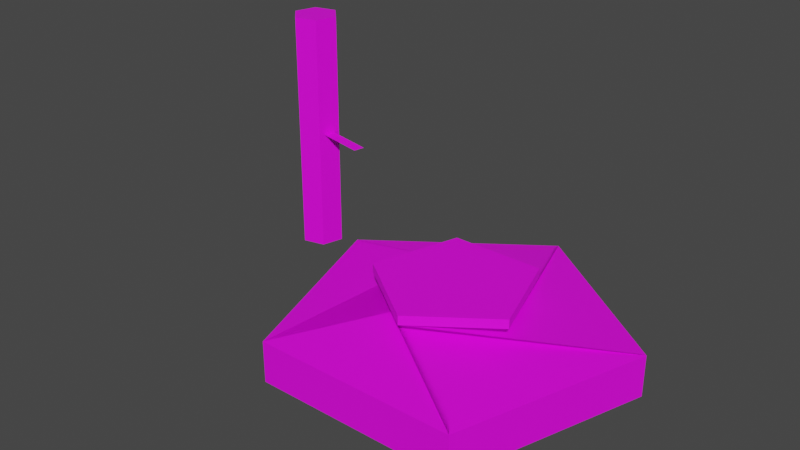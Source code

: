 # Source: platform.blend  (saved by Blender 3.1.7; exported with 4.5.12 LTS)
import bpy
from mathutils import Matrix  # noqa: F401  (used for matrix-valued properties, if any)

bpy.ops.wm.read_factory_settings(use_empty=True)
scene = bpy.context.scene
scene.name = 'Scene'

# ---- collections
col_collection = bpy.data.collections.new('Collection'); scene.collection.children.link(col_collection)

# ---- images (referenced by path relative to the original .blend; pixels are not part of the script)
import os
ASSET_DIR = os.environ.get("B2B_ASSET_DIR", "")  # directory of the original .blend (textures are referenced by path, not embedded)
HERE = os.path.dirname(os.path.abspath(__file__))  # packed textures are extracted next to this script under _unpacked/

def load_image(name, relpath, width, height, colorspace="sRGB"):
    """Load a texture the original file referenced (path relative to the .blend, or extracted next to this script)."""
    p = next((c for c in (os.path.join(HERE, relpath), os.path.join(ASSET_DIR, relpath)) if relpath and os.path.exists(c)), "")
    if p:
        img = bpy.data.images.load(p, check_existing=True)
        img.name = name
    else:  # same state as the original file: an image datablock whose file is absent (Cycles renders it pink)
        img = bpy.data.images.new(name, width, height)
        img.source = "FILE"
        img.filepath = "//" + (relpath or name)
    img.colorspace_settings.name = colorspace
    return img
img_platform_jpeg = load_image('platform.jpeg', 'platform.jpeg', 1024, 1024, 'sRGB')

# ---- materials (node trees are filled in below, after node groups)
mat_material_006 = bpy.data.materials.new('Material.006')
mat_material_007 = bpy.data.materials.new('Material.007')

# ---- material node trees
mat_material_006.use_nodes = True; mat_material_006.node_tree.nodes.clear()
_N = mat_material_006.node_tree.nodes; _L = mat_material_006.node_tree.links
n0 = _N.new('ShaderNodeBsdfPrincipled'); n0.name = 'Principled BSDF'; n0.location = (10, 300)
n0.distribution = 'GGX'
n0.subsurface_method = 'RANDOM_WALK_SKIN'
n0.inputs[3].default_value = 1.45
n0.inputs[27].default_value = (0.0, 0.0, 0.0, 1.0)
n0.inputs[28].default_value = 1.0
n1 = _N.new('ShaderNodeOutputMaterial'); n1.name = 'Material Output'; n1.location = (300, 300)
n2 = _N.new('ShaderNodeTexImage'); n2.name = 'Image Texture'; n2.location = (-280, 260)
n2.image = img_platform_jpeg
_L.new(n0.outputs[0], n1.inputs[0])
_L.new(n2.outputs[0], n0.inputs[0])
n1.is_active_output = True
mat_material_007.use_nodes = True; mat_material_007.node_tree.nodes.clear()
_N = mat_material_007.node_tree.nodes; _L = mat_material_007.node_tree.links
n0 = _N.new('ShaderNodeBsdfPrincipled'); n0.name = 'Principled BSDF'; n0.location = (10, 300)
n0.distribution = 'GGX'
n0.subsurface_method = 'RANDOM_WALK_SKIN'
n0.inputs[3].default_value = 1.45
n0.inputs[27].default_value = (0.0, 0.0, 0.0, 1.0)
n0.inputs[28].default_value = 1.0
n1 = _N.new('ShaderNodeOutputMaterial'); n1.name = 'Material Output'; n1.location = (300, 300)
n2 = _N.new('ShaderNodeTexImage'); n2.name = 'Image Texture'; n2.location = (-280, 260)
n2.image = img_platform_jpeg
_L.new(n0.outputs[0], n1.inputs[0])
_L.new(n2.outputs[0], n0.inputs[0])
n1.is_active_output = True

# ---- world
world_world = bpy.data.worlds.new('World'); scene.world = world_world
world_world.use_nodes = True; world_world.node_tree.nodes.clear()
_N = world_world.node_tree.nodes; _L = world_world.node_tree.links
n0 = _N.new('ShaderNodeOutputWorld'); n0.name = 'World Output'; n0.location = (300, 300)
n1 = _N.new('ShaderNodeBackground'); n1.name = 'Background'; n1.location = (10, 300)
n1.inputs[0].default_value = (0.05088, 0.05088, 0.05088, 1.0)
_L.new(n1.outputs[0], n0.inputs[0])
n0.is_active_output = True
world_world.color = (0.05088, 0.05088, 0.05088)
world_world.use_sun_shadow = False
world_world.sun_shadow_jitter_overblur = 0.0

# ---- meshes
me_circle_001 = bpy.data.meshes.new('Circle.001')
me_circle_001.from_pydata([(3.361, 3.234, 0.02687), (0.6498, 1.264, 0.02687), (1.685, -1.923, 0.02687), (5.036, -1.923, 0.02687), (6.071, 1.264, 0.02687), (3.361, 3.234, 0.7219), (0.6498, 1.264, 0.7219), (1.685, -1.923, 0.7219), (5.036, -1.923, 0.7219), (6.071, 1.264, 0.7219), (3.361, -0.9223, 1.188), (4.602, -0.02014, 1.188), (4.128, 1.44, 1.188), (2.593, 1.44, 1.188), (2.119, -0.02014, 1.188), (3.361, -0.9223, 1.343), (4.602, -0.02014, 1.343), (4.128, 1.44, 1.343), (2.593, 1.44, 1.343), (2.119, -0.02014, 1.343), (1.685, -1.923, 0.3744), (5.036, -1.923, 0.3744), (3.361, 3.234, 0.3744), (0.6498, 1.264, 0.3744), (6.071, 1.264, 0.3744), (1.685, -1.923, 0.5481), (3.361, 3.234, 0.5481), (5.036, -1.923, 0.5481), (0.6498, 1.264, 0.5481), (6.071, 1.264, 0.5481), (2.593, 1.44, 1.265), (2.119, -0.02014, 1.265), (4.602, -0.02014, 1.265), (4.128, 1.44, 1.265), (3.361, -0.9223, 1.265)], [], [(27, 25, 7, 8), (28, 26, 5, 6), (29, 27, 8, 9), (25, 28, 6, 7), (26, 29, 9, 5), (5, 9, 14, 10), (8, 7, 12, 13), (6, 5, 10, 11), (9, 8, 13, 14), (7, 6, 11, 12), (31, 30, 18, 19), (33, 32, 16, 17), (34, 31, 19, 15), (30, 33, 17, 18), (32, 34, 15, 16), (16, 15, 19, 18, 17), (1, 2, 3, 4, 0), (0, 4, 24, 22), (2, 1, 23, 20), (4, 3, 21, 24), (1, 0, 22, 23), (3, 2, 20, 21), (22, 24, 29, 26), (20, 23, 28, 25), (24, 21, 27, 29), (23, 22, 26, 28), (21, 20, 25, 27), (11, 10, 34, 32), (13, 12, 33, 30), (10, 14, 31, 34), (12, 11, 32, 33), (14, 13, 30, 31)])
_uv = me_circle_001.uv_layers.new(name='UVMap')
_uv.uv.foreach_set('vector', [0.4169, 0.8279, 0.1816, 0.8279, 0.1816, 0.8127, 0.4169, 0.8127, 0.34, 0.5399, 0.34, 0.8341, 0.3278, 0.8341, 0.3278, 0.5399, 0.1816, 0.7965, 0.417, 0.7965, 0.417, 0.8118, 0.1816, 0.8118, 0.3792, 0.5399, 0.3792, 0.8341, 0.367, 0.8341, 0.367, 0.5399, 0.4185, 0.5399, 0.4185, 0.8341, 0.4062, 0.8341, 0.4062, 0.5399, 0.8111, 0.5524, 0.8644, 0.5592, 0.8644, 0.6428, 0.8445, 0.6249, 0.8367, 0.5265, 0.89, 0.5333, 0.89, 0.6168, 0.8701, 0.5989, 0.7832, 0.5445, 0.8365, 0.5513, 0.8365, 0.6349, 0.8166, 0.6169, 0.8344, 0.5397, 0.8877, 0.5464, 0.8877, 0.63, 0.8678, 0.6121, 0.7809, 0.5397, 0.8342, 0.5464, 0.8342, 0.63, 0.8143, 0.6121, 0.2788, 0.6155, 0.2788, 0.5412, 0.2818, 0.5412, 0.2818, 0.6155, 0.1602, 0.734, 0.268, 0.734, 0.268, 0.7408, 0.1602, 0.7408, 0.2818, 0.6908, 0.2818, 0.765, 0.2788, 0.765, 0.2788, 0.6908, 0.2818, 0.616, 0.2818, 0.6903, 0.2788, 0.6903, 0.2788, 0.616, 0.1602, 0.7417, 0.268, 0.7417, 0.268, 0.7485, 0.1602, 0.7485, 0.8137, 0.5719, 0.8202, 0.7953, 0.6523, 0.8721, 0.5419, 0.6962, 0.6417, 0.5106, 0.9018, 0.06206, 0.9018, 0.222, 0.7801, 0.2715, 0.7048, 0.142, 0.7801, 0.01263, 0.7049, 0.4264, 0.7613, 0.2627, 0.7613, 0.2431, 0.7049, 0.4068, 0.7443, 0.2719, 0.7443, 0.4319, 0.731, 0.4319, 0.731, 0.2719, 0.758, 0.2719, 0.758, 0.4319, 0.7447, 0.4319, 0.7447, 0.2719, 0.7054, 0.2132, 0.7054, 0.4021, 0.6897, 0.4021, 0.6897, 0.2132, 0.7305, 0.2719, 0.7305, 0.4319, 0.7173, 0.4319, 0.7173, 0.2719, 0.8628, 0.5629, 0.8628, 0.7564, 0.8547, 0.7564, 0.8547, 0.5629, 0.8456, 0.5629, 0.8456, 0.7564, 0.8375, 0.7564, 0.8375, 0.5629, 0.6967, 0.8511, 0.8515, 0.8511, 0.8515, 0.8611, 0.6967, 0.8611, 0.837, 0.5629, 0.837, 0.7564, 0.8289, 0.7564, 0.8289, 0.5629, 0.8714, 0.5629, 0.8714, 0.7564, 0.8633, 0.7564, 0.8633, 0.5629, 0.5211, 0.8254, 0.5211, 0.6906, 0.5265, 0.6906, 0.5265, 0.8254, 0.8851, 0.8511, 0.8142, 0.8511, 0.8142, 0.8466, 0.8851, 0.8466, 0.5274, 0.8254, 0.5274, 0.6906, 0.5328, 0.6906, 0.5328, 0.8254, 0.8226, 0.6895, 0.8826, 0.826, 0.8826, 0.8305, 0.8117, 0.8305, 0.8226, 0.6946, 0.8826, 0.831, 0.8826, 0.8355, 0.8117, 0.8355])
me_circle_001.materials.append(mat_material_006)
me_circle_001.use_remesh_fix_poles = True
me_circle_001.use_remesh_preserve_attributes = False
me_circle_001.update()
me_circle_002 = bpy.data.meshes.new('Circle.002')
me_circle_002.from_pydata([(0.8257, 1.633, -0.07296), (0.4323, 1.535, -0.07296), (0.3205, 1.145, -0.07296), (0.6022, 0.8535, -0.07296), (0.9956, 0.9516, -0.07296), (1.107, 1.341, -0.07296), (0.8257, 1.633, 4.274), (0.4323, 1.535, 4.274), (0.3205, 1.145, 4.274), (0.6022, 0.8535, 4.274), (0.9956, 0.9516, 4.274), (1.107, 1.341, 4.274), (1.909, 0.8671, 2.134), (1.951, 1.065, 2.134), (0.9987, 1.06, 2.134), (1.041, 1.257, 2.134), (0.3764, 1.34, -0.07296), (0.3764, 1.34, 4.274), (0.4613, 0.9994, -0.07296), (0.4613, 0.9994, 4.274), (0.629, 1.584, -0.07296), (0.629, 1.584, 4.274), (0.9665, 1.487, -0.07296), (0.9665, 1.487, 4.274), (0.7989, 0.9026, -0.07296), (0.7989, 0.9026, 4.274)], [], [(5, 4, 10, 11), (18, 2, 8, 19), (20, 0, 6, 21), (22, 5, 11, 23), (24, 3, 9, 25), (16, 1, 7, 17), (7, 21, 6, 23, 11, 10, 25, 9, 19, 8, 17), (12, 13, 15, 14), (2, 16, 17, 8), (3, 18, 19, 9), (1, 20, 21, 7), (0, 22, 23, 6), (4, 24, 25, 10), (20, 1, 16, 2, 18, 3, 24, 4, 5, 22, 0)])
_uv = me_circle_002.uv_layers.new(name='UVMap')
_uv.uv.foreach_set('vector', [0.7732, 0.1987, 0.7938, 0.1987, 0.7938, 0.4747, 0.7732, 0.4747, 0.8638, 0.4351, 0.8547, 0.4351, 0.8547, 0.1928, 0.8638, 0.1928, 0.8729, 0.4351, 0.8639, 0.4351, 0.8639, 0.1928, 0.8729, 0.1928, 0.8362, 0.4351, 0.8272, 0.4351, 0.8272, 0.1928, 0.8362, 0.1928, 0.8546, 0.4351, 0.8455, 0.4351, 0.8455, 0.1928, 0.8546, 0.1928, 0.8271, 0.4351, 0.818, 0.4351, 0.818, 0.1928, 0.8271, 0.1928, 0.8109, 0.6038, 0.8109, 0.6905, 0.8109, 0.7772, 0.7508, 0.8206, 0.6908, 0.8639, 0.5706, 0.7772, 0.5706, 0.6905, 0.5706, 0.6038, 0.6307, 0.5604, 0.6908, 0.5171, 0.7508, 0.5604, 0.5294, 0.3726, 0.5294, 0.3376, 0.6581, 0.3376, 0.6581, 0.3726, 0.6539, 0.4638, 0.6539, 0.4709, 0.5315, 0.4709, 0.5315, 0.4638, 0.5604, 0.4637, 0.5547, 0.4637, 0.5547, 0.3107, 0.5604, 0.3107, 0.5662, 0.4637, 0.5605, 0.4637, 0.5605, 0.3107, 0.5662, 0.3107, 0.5199, 0.4637, 0.5142, 0.4637, 0.5142, 0.3107, 0.5199, 0.3107, 0.5417, 0.4202, 0.533, 0.4202, 0.533, 0.1867, 0.5417, 0.1867, 0.5798, 0.5285, 0.5998, 0.543, 0.5998, 0.5719, 0.5998, 0.6007, 0.5798, 0.6152, 0.5597, 0.6296, 0.5397, 0.6152, 0.5197, 0.6007, 0.5197, 0.543, 0.5397, 0.5285, 0.5597, 0.5141])
me_circle_002.materials.append(mat_material_007)
me_circle_002.use_remesh_fix_poles = True
me_circle_002.use_remesh_preserve_attributes = False
me_circle_002.update()

# ---- objects
ob_circle_001 = bpy.data.objects.new('Circle.001', me_circle_001)
ob_circle_002 = bpy.data.objects.new('Circle.002', me_circle_002)

# ---- transforms, parenting, visibility, modifiers, constraints
ob_circle_001.location = (-3.361, -0.3833, -0.02688)
ob_circle_002.location = (-5.579, 1.037, -0.4188)

# ---- collection membership
col_collection.objects.link(ob_circle_001)
col_collection.objects.link(ob_circle_002)

# ---- scene / render settings (as saved in the file)
scene.frame_start = 1; scene.frame_end = 250; scene.frame_set(1)
scene.render.engine = 'CYCLES'
scene.cycles.sampling_pattern = 'TABULATED_SOBOL'
scene.cycles.use_light_tree = False
scene.view_settings.view_transform = 'Filmic'
bpy.context.view_layer.update()

# ---- added for rendering (the .blend has no active camera and no usable light): camera, sun
cam_auto = bpy.data.cameras.new('AutoCamera')
cam_auto.lens = 50.0
cam_auto.sensor_width = 36.0
cam_auto.clip_end = 1000.0
ob_auto_camera = bpy.data.objects.new('AutoCamera', cam_auto)
scene.collection.objects.link(ob_auto_camera)
ob_auto_camera.location = (8.38534, -11.3186, 9.40892)
ob_auto_camera.rotation_euler = (1.09748, -7.21219e-08, 0.694738)
scene.camera = ob_auto_camera
light_auto_sun = bpy.data.lights.new('AutoSun', 'SUN')
light_auto_sun.energy = 3.0
light_auto_sun.angle = 0.0523599
ob_auto_sun = bpy.data.objects.new('AutoSun', light_auto_sun)
scene.collection.objects.link(ob_auto_sun)
ob_auto_sun.rotation_euler = (0.872665, 0.174533, 0.523599)
bpy.context.view_layer.update()
